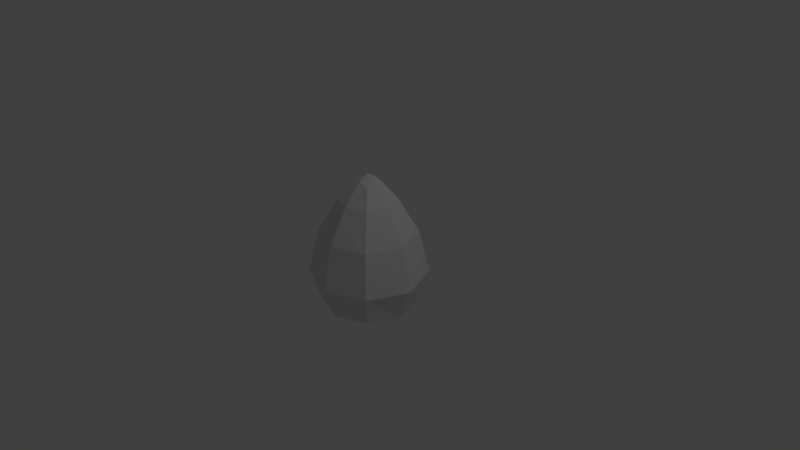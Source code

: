 # Source: rock.blend  (saved by Blender 2.78.0; exported with 4.5.12 LTS)
import bpy
from mathutils import Matrix  # noqa: F401  (used for matrix-valued properties, if any)

bpy.ops.wm.read_factory_settings(use_empty=True)
scene = bpy.context.scene
scene.name = 'Scene'

# ---- collections
col_collection_1 = bpy.data.collections.new('Collection 1'); scene.collection.children.link(col_collection_1)

# ---- materials (node trees are filled in below, after node groups)
mat_material = bpy.data.materials.new('Material')
mat_material.alpha_threshold = 0.0
mat_material.use_transparent_shadow = False
mat_material.roughness = 0.5
mat_material.line_color = (0.0, 0.0, 0.0, 1.0)

# ---- material node trees

# ---- world
world_world = bpy.data.worlds.new('World'); scene.world = world_world
world_world.color = (0.05088, 0.05088, 0.05088)
world_world.use_sun_shadow = False
world_world.sun_shadow_jitter_overblur = 0.0
world_world.cycles.sampling_method = 'MANUAL'

# ---- cameras
cam_camera = bpy.data.cameras.new('Camera')
cam_camera.clip_end = 100.0
cam_camera.lens = 35.0
cam_camera.sensor_width = 32.0
cam_camera.sensor_height = 18.0
cam_camera.ortho_scale = 7.314
cam_camera.dof.focus_distance = 0.0
cam_camera.dof.aperture_fstop = 128.0

# ---- lights
light_lamp = bpy.data.lights.new('Lamp', 'POINT')
light_lamp.transmission_factor = 0.0
light_lamp.cutoff_distance = 30.0
light_lamp.energy = 100.0
light_lamp.shadow_buffer_clip_start = 1.001
light_lamp.shadow_soft_size = 0.1
light_lamp.shadow_maximum_resolution = 0.006
light_lamp.use_absolute_resolution = True

# ---- meshes
me_cube = bpy.data.meshes.new('Cube')
me_cube.from_pydata([(1.0, 1.0, -1.0), (1.0, -1.0, -1.0), (-1.0, -1.0, -1.0), (-1.0, 1.0, -1.0), (0.009146, 0.009146, 0.6127), (0.009146, -0.009147, 0.6127), (-0.009147, -0.009147, 0.6127), (-0.009147, 0.009146, 0.6127), (0.773, 0.773, 0.0582), (0.773, -0.773, 0.0582), (-0.773, -0.773, 0.0582), (-0.773, 0.773, 0.0582)], [], [(0, 1, 2, 3), (4, 7, 6, 5), (8, 4, 5, 9), (9, 5, 6, 10), (10, 6, 7, 11), (8, 0, 3, 11), (4, 8, 11, 7), (2, 10, 11, 3), (1, 9, 10, 2), (0, 8, 9, 1)])
me_cube.materials.append(mat_material)
me_cube.use_remesh_preserve_volume = False
me_cube.use_remesh_preserve_attributes = False
me_cube.use_mirror_vertex_groups = False
me_cube.update()

# ---- objects
ob_cube = bpy.data.objects.new('Cube', me_cube)
ob_lamp = bpy.data.objects.new('Lamp', light_lamp)
ob_camera = bpy.data.objects.new('Camera', cam_camera)

# ---- transforms, parenting, visibility, modifiers, constraints
ob_cube.location = (0.0, 0.0, 0.3621)
ob_cube.scale = (1.0, 1.0, 1.351)
ob_cube.lock_rotations_4d = False
ob_cube.empty_display_type = 'ARROWS'
ob_cube.lineart.crease_threshold = 0.0
_m = ob_cube.modifiers.new('Subsurf', 'SUBSURF')
_m.uv_smooth = 'PRESERVE_CORNERS'
_m.quality = 1
_m.levels = 0
_m.render_levels = 1
_m.show_only_control_edges = False
ob_lamp.location = (4.076, 1.005, 5.904)
ob_lamp.rotation_euler = (0.6503, 0.05522, 1.866)
ob_lamp.lock_rotations_4d = False
ob_lamp.empty_display_type = 'ARROWS'
ob_lamp.color = (0.0, 0.0, 0.0, 0.0)
ob_lamp.lineart.crease_threshold = 0.0
ob_camera.location = (7.481, -6.508, 5.344)
ob_camera.rotation_euler = (1.109, 0.0, 0.8149)
ob_camera.lock_rotations_4d = False
ob_camera.empty_display_type = 'ARROWS'
ob_camera.color = (0.0, 0.0, 0.0, 0.0)
ob_camera.display_type = 'WIRE'
ob_camera.lineart.crease_threshold = 0.0

# ---- collection membership
col_collection_1.objects.link(ob_cube)
col_collection_1.objects.link(ob_lamp)
col_collection_1.objects.link(ob_camera)

# ---- scene / render settings (as saved in the file)
scene.camera = ob_camera
scene.frame_start = 1; scene.frame_end = 250; scene.frame_set(1)
scene.render.engine = 'BLENDER_EEVEE_NEXT'
scene.render.resolution_percentage = 50
scene.render.dither_intensity = 0.0
scene.cycles.use_denoising = False
scene.cycles.samples = 128
scene.cycles.sampling_pattern = 'TABULATED_SOBOL'
scene.cycles.light_sampling_threshold = 0.0
scene.cycles.use_adaptive_sampling = False
scene.cycles.use_light_tree = False
scene.cycles.blur_glossy = 0.0
scene.cycles.sample_clamp_indirect = 0.0
scene.view_settings.view_transform = 'Standard'
bpy.context.view_layer.update()
